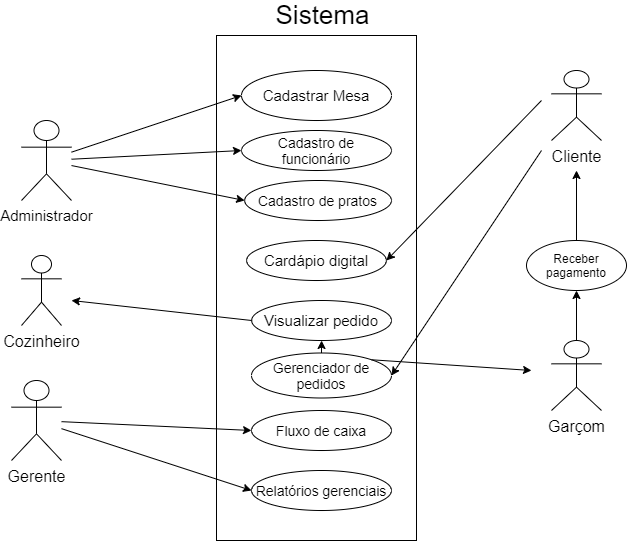

The diagram above was exported from draw.io. Its source (the exported page's mxGraphModel, read from the mxfile embedded in the PNG):
<mxGraphModel dx="868" dy="482" grid="1" gridSize="10" guides="1" tooltips="1" connect="1" arrows="1" fold="1" page="1" pageScale="1" pageWidth="827" pageHeight="1169" math="0" shadow="0">
  <root>
    <mxCell id="0" />
    <mxCell id="1" parent="0" />
    <mxCell id="05c6JKTi0kSYYDCuCD_B-1" value="&lt;font style=&quot;font-size: 15px&quot;&gt;Administrador&lt;/font&gt;" style="shape=umlActor;verticalLabelPosition=bottom;verticalAlign=top;html=1;outlineConnect=0;" parent="1" vertex="1">
      <mxGeometry x="160" y="370" width="50" height="80" as="geometry" />
    </mxCell>
    <mxCell id="05c6JKTi0kSYYDCuCD_B-5" value="" style="rounded=0;whiteSpace=wrap;html=1;" parent="1" vertex="1">
      <mxGeometry x="355" y="285" width="200" height="505" as="geometry" />
    </mxCell>
    <mxCell id="05c6JKTi0kSYYDCuCD_B-2" value="&lt;font style=&quot;font-size: 15px&quot;&gt;Cadastrar Mesa&lt;/font&gt;" style="ellipse;whiteSpace=wrap;html=1;" parent="1" vertex="1">
      <mxGeometry x="380" y="320" width="150" height="50" as="geometry" />
    </mxCell>
    <mxCell id="05c6JKTi0kSYYDCuCD_B-3" value="" style="endArrow=classic;html=1;entryX=0;entryY=0.5;entryDx=0;entryDy=0;" parent="1" source="05c6JKTi0kSYYDCuCD_B-1" target="05c6JKTi0kSYYDCuCD_B-2" edge="1">
      <mxGeometry width="50" height="50" relative="1" as="geometry">
        <mxPoint x="80" y="90" as="sourcePoint" />
        <mxPoint x="440" y="180" as="targetPoint" />
      </mxGeometry>
    </mxCell>
    <mxCell id="05c6JKTi0kSYYDCuCD_B-6" value="&lt;font style=&quot;font-size: 16px&quot;&gt;Cliente&lt;/font&gt;" style="shape=umlActor;verticalLabelPosition=bottom;verticalAlign=top;html=1;outlineConnect=0;" parent="1" vertex="1">
      <mxGeometry x="690" y="320" width="50" height="70" as="geometry" />
    </mxCell>
    <mxCell id="05c6JKTi0kSYYDCuCD_B-7" value="&lt;font style=&quot;font-size: 16px&quot;&gt;Garçom&lt;/font&gt;" style="shape=umlActor;verticalLabelPosition=bottom;verticalAlign=top;html=1;outlineConnect=0;" parent="1" vertex="1">
      <mxGeometry x="690" y="590" width="50" height="70" as="geometry" />
    </mxCell>
    <mxCell id="05c6JKTi0kSYYDCuCD_B-8" value="&lt;font style=&quot;font-size: 26px&quot;&gt;Sistema&lt;/font&gt;" style="text;html=1;strokeColor=none;fillColor=none;align=center;verticalAlign=middle;whiteSpace=wrap;rounded=0;strokeWidth=0;" parent="1" vertex="1">
      <mxGeometry x="408.76" y="250" width="105" height="30" as="geometry" />
    </mxCell>
    <mxCell id="05c6JKTi0kSYYDCuCD_B-9" value="&lt;font style=&quot;font-size: 14px&quot;&gt;Cadastro de funcionário&lt;/font&gt;" style="ellipse;whiteSpace=wrap;html=1;" parent="1" vertex="1">
      <mxGeometry x="380" y="380" width="150" height="40" as="geometry" />
    </mxCell>
    <mxCell id="05c6JKTi0kSYYDCuCD_B-12" value="&lt;font style=&quot;font-size: 16px&quot;&gt;Gerente&lt;/font&gt;" style="shape=umlActor;verticalLabelPosition=bottom;verticalAlign=top;html=1;outlineConnect=0;" parent="1" vertex="1">
      <mxGeometry x="150" y="630" width="50" height="80" as="geometry" />
    </mxCell>
    <mxCell id="05c6JKTi0kSYYDCuCD_B-13" value="" style="endArrow=classic;html=1;entryX=0;entryY=0.5;entryDx=0;entryDy=0;" parent="1" target="05c6JKTi0kSYYDCuCD_B-9" edge="1" source="05c6JKTi0kSYYDCuCD_B-1">
      <mxGeometry width="50" height="50" relative="1" as="geometry">
        <mxPoint x="200" y="450" as="sourcePoint" />
        <mxPoint x="440" y="510" as="targetPoint" />
      </mxGeometry>
    </mxCell>
    <mxCell id="05c6JKTi0kSYYDCuCD_B-14" value="&lt;font style=&quot;font-size: 14px&quot;&gt;Cadastro de pratos&lt;/font&gt;" style="ellipse;whiteSpace=wrap;html=1;" parent="1" vertex="1">
      <mxGeometry x="383.12" y="430" width="146.88" height="40" as="geometry" />
    </mxCell>
    <mxCell id="05c6JKTi0kSYYDCuCD_B-15" value="" style="endArrow=classic;html=1;entryX=0;entryY=0.5;entryDx=0;entryDy=0;" parent="1" target="05c6JKTi0kSYYDCuCD_B-14" edge="1" source="05c6JKTi0kSYYDCuCD_B-1">
      <mxGeometry width="50" height="50" relative="1" as="geometry">
        <mxPoint x="210" y="470" as="sourcePoint" />
        <mxPoint x="440" y="500" as="targetPoint" />
      </mxGeometry>
    </mxCell>
    <mxCell id="05c6JKTi0kSYYDCuCD_B-16" value="&lt;font style=&quot;font-size: 15px&quot;&gt;Cardápio digital&lt;/font&gt;" style="ellipse;whiteSpace=wrap;html=1;" parent="1" vertex="1">
      <mxGeometry x="385.07" y="490" width="139.85" height="40" as="geometry" />
    </mxCell>
    <mxCell id="05c6JKTi0kSYYDCuCD_B-17" value="" style="endArrow=classic;html=1;entryX=1;entryY=0.5;entryDx=0;entryDy=0;" parent="1" target="05c6JKTi0kSYYDCuCD_B-16" edge="1">
      <mxGeometry width="50" height="50" relative="1" as="geometry">
        <mxPoint x="680" y="350" as="sourcePoint" />
        <mxPoint x="440" y="500" as="targetPoint" />
        <Array as="points" />
      </mxGeometry>
    </mxCell>
    <mxCell id="05c6JKTi0kSYYDCuCD_B-19" value="&lt;font style=&quot;font-size: 15px&quot;&gt;Visualizar pedido&lt;/font&gt;" style="ellipse;whiteSpace=wrap;html=1;" parent="1" vertex="1">
      <mxGeometry x="390.15" y="550" width="139.85" height="40" as="geometry" />
    </mxCell>
    <mxCell id="05c6JKTi0kSYYDCuCD_B-20" value="&lt;font style=&quot;font-size: 16px&quot;&gt;Cozinheiro&lt;/font&gt;" style="shape=umlActor;verticalLabelPosition=bottom;verticalAlign=top;html=1;outlineConnect=0;" parent="1" vertex="1">
      <mxGeometry x="160" y="505" width="40" height="70" as="geometry" />
    </mxCell>
    <mxCell id="05c6JKTi0kSYYDCuCD_B-21" value="" style="endArrow=classic;html=1;exitX=0;exitY=0.5;exitDx=0;exitDy=0;" parent="1" source="05c6JKTi0kSYYDCuCD_B-19" edge="1">
      <mxGeometry width="50" height="50" relative="1" as="geometry">
        <mxPoint x="390" y="640" as="sourcePoint" />
        <mxPoint x="210" y="550" as="targetPoint" />
      </mxGeometry>
    </mxCell>
    <mxCell id="05c6JKTi0kSYYDCuCD_B-23" value="&lt;font style=&quot;font-size: 14px&quot;&gt;Gerenciador de pedidos&lt;/font&gt;" style="ellipse;whiteSpace=wrap;html=1;" parent="1" vertex="1">
      <mxGeometry x="390" y="602.5" width="140" height="45" as="geometry" />
    </mxCell>
    <mxCell id="05c6JKTi0kSYYDCuCD_B-24" value="" style="endArrow=classic;html=1;entryX=1;entryY=0.5;entryDx=0;entryDy=0;" parent="1" target="05c6JKTi0kSYYDCuCD_B-23" edge="1">
      <mxGeometry width="50" height="50" relative="1" as="geometry">
        <mxPoint x="680" y="400" as="sourcePoint" />
        <mxPoint x="440" y="590" as="targetPoint" />
      </mxGeometry>
    </mxCell>
    <mxCell id="05c6JKTi0kSYYDCuCD_B-27" value="" style="endArrow=classic;html=1;exitX=1;exitY=0;exitDx=0;exitDy=0;" parent="1" source="05c6JKTi0kSYYDCuCD_B-23" edge="1">
      <mxGeometry width="50" height="50" relative="1" as="geometry">
        <mxPoint x="390" y="540" as="sourcePoint" />
        <mxPoint x="670" y="620" as="targetPoint" />
      </mxGeometry>
    </mxCell>
    <mxCell id="05c6JKTi0kSYYDCuCD_B-28" value="" style="endArrow=classic;html=1;exitX=0.5;exitY=0;exitDx=0;exitDy=0;exitPerimeter=0;" parent="1" source="05c6JKTi0kSYYDCuCD_B-7" target="05c6JKTi0kSYYDCuCD_B-29" edge="1">
      <mxGeometry width="50" height="50" relative="1" as="geometry">
        <mxPoint x="720" y="520" as="sourcePoint" />
        <mxPoint x="720" y="430" as="targetPoint" />
      </mxGeometry>
    </mxCell>
    <mxCell id="05c6JKTi0kSYYDCuCD_B-29" value="Receber pagamento" style="ellipse;whiteSpace=wrap;html=1;" parent="1" vertex="1">
      <mxGeometry x="665" y="490" width="100" height="50" as="geometry" />
    </mxCell>
    <mxCell id="05c6JKTi0kSYYDCuCD_B-30" value="" style="endArrow=classic;html=1;exitX=0.5;exitY=0;exitDx=0;exitDy=0;" parent="1" source="05c6JKTi0kSYYDCuCD_B-29" edge="1">
      <mxGeometry width="50" height="50" relative="1" as="geometry">
        <mxPoint x="390" y="540" as="sourcePoint" />
        <mxPoint x="715" y="420" as="targetPoint" />
      </mxGeometry>
    </mxCell>
    <mxCell id="05c6JKTi0kSYYDCuCD_B-32" value="&lt;font style=&quot;font-size: 14px&quot;&gt;Fluxo de caixa&lt;/font&gt;" style="ellipse;whiteSpace=wrap;html=1;" parent="1" vertex="1">
      <mxGeometry x="390" y="660" width="140" height="40" as="geometry" />
    </mxCell>
    <mxCell id="05c6JKTi0kSYYDCuCD_B-33" value="&lt;font style=&quot;font-size: 14px&quot;&gt;Relatórios gerenciais&lt;/font&gt;" style="ellipse;whiteSpace=wrap;html=1;" parent="1" vertex="1">
      <mxGeometry x="390" y="720" width="140" height="40" as="geometry" />
    </mxCell>
    <mxCell id="05c6JKTi0kSYYDCuCD_B-34" value="" style="endArrow=classic;html=1;entryX=0;entryY=0.5;entryDx=0;entryDy=0;" parent="1" target="05c6JKTi0kSYYDCuCD_B-32" edge="1" source="05c6JKTi0kSYYDCuCD_B-12">
      <mxGeometry width="50" height="50" relative="1" as="geometry">
        <mxPoint x="210" y="870" as="sourcePoint" />
        <mxPoint x="440" y="780" as="targetPoint" />
      </mxGeometry>
    </mxCell>
    <mxCell id="05c6JKTi0kSYYDCuCD_B-35" value="" style="endArrow=classic;html=1;entryX=0;entryY=0.5;entryDx=0;entryDy=0;" parent="1" target="05c6JKTi0kSYYDCuCD_B-33" edge="1" source="05c6JKTi0kSYYDCuCD_B-12">
      <mxGeometry width="50" height="50" relative="1" as="geometry">
        <mxPoint x="210" y="790" as="sourcePoint" />
        <mxPoint x="440" y="780" as="targetPoint" />
      </mxGeometry>
    </mxCell>
    <mxCell id="heQYcggjESjrpENIyhhG-2" value="" style="endArrow=classic;html=1;entryX=0.5;entryY=1;entryDx=0;entryDy=0;exitX=0.5;exitY=0;exitDx=0;exitDy=0;" edge="1" parent="1" source="05c6JKTi0kSYYDCuCD_B-23" target="05c6JKTi0kSYYDCuCD_B-19">
      <mxGeometry width="50" height="50" relative="1" as="geometry">
        <mxPoint x="480" y="710" as="sourcePoint" />
        <mxPoint x="270" y="770" as="targetPoint" />
      </mxGeometry>
    </mxCell>
  </root>
</mxGraphModel>